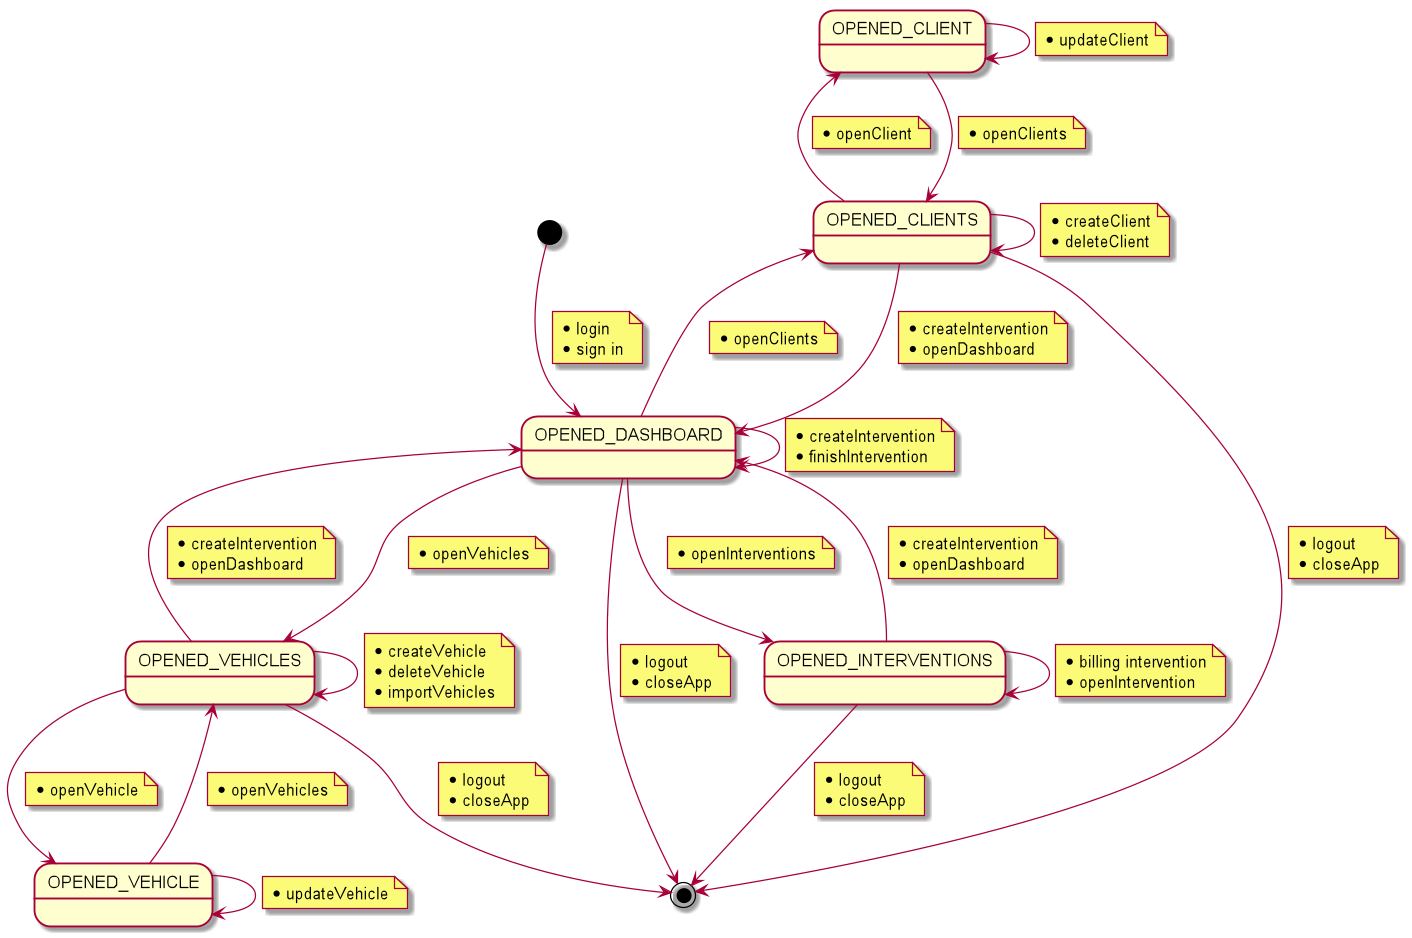

The diagram above was rendered by PlantUML. Its source (embedded in the PNG):
@startuml
[*] --> OPENED_DASHBOARD
 note on link
    * login
    * sign in
 end note
OPENED_DASHBOARD --> OPENED_VEHICLES
    note on link
        * openVehicles
    end note
OPENED_DASHBOARD --> OPENED_DASHBOARD
    note on link
        * createIntervention
        * finishIntervention
    end note

OPENED_VEHICLES --> OPENED_VEHICLES
    note on link
        * createVehicle
        * deleteVehicle
        * importVehicles
    end note

OPENED_VEHICLES --> OPENED_VEHICLE
    note on link
    * openVehicle
    end note

OPENED_VEHICLE --> OPENED_VEHICLE
    note on link
    * updateVehicle
    end note

OPENED_VEHICLE --> OPENED_VEHICLES
    note on link
        * openVehicles
    end note

OPENED_VEHICLES --> OPENED_DASHBOARD
    note on link
    * createIntervention
    * openDashboard
    end note


OPENED_DASHBOARD --> OPENED_CLIENTS
    note on link
        * openClients
    end note
OPENED_CLIENTS --> OPENED_CLIENTS
    note on link
    * createClient
    * deleteClient
    end note


OPENED_CLIENTS -up-> OPENED_CLIENT
    note on link
    * openClient
    end note

OPENED_CLIENT --> OPENED_CLIENT
    note on link
    * updateClient
    end note

OPENED_CLIENT --> OPENED_CLIENTS
    note on link
        * openClients
    end note


OPENED_CLIENTS --> OPENED_DASHBOARD
    note on link
    * createIntervention
    * openDashboard
    end note


OPENED_DASHBOARD --> OPENED_INTERVENTIONS
    note on link
        * openInterventions
    end note
OPENED_INTERVENTIONS --> OPENED_INTERVENTIONS
    note on link
        * billing intervention
        * openIntervention
    end note
OPENED_INTERVENTIONS --> OPENED_DASHBOARD
    note on link
    * createIntervention
    * openDashboard
    end note

OPENED_DASHBOARD --> [*]
    note on link
    * logout
    * closeApp
    end note
OPENED_VEHICLES --> [*]
    note on link
    * logout
    * closeApp
    end note
OPENED_CLIENTS --> [*]
    note on link
    * logout
    * closeApp
    end note
OPENED_INTERVENTIONS --> [*]
    note on link
    * logout
    * closeApp
    end note
@enduml